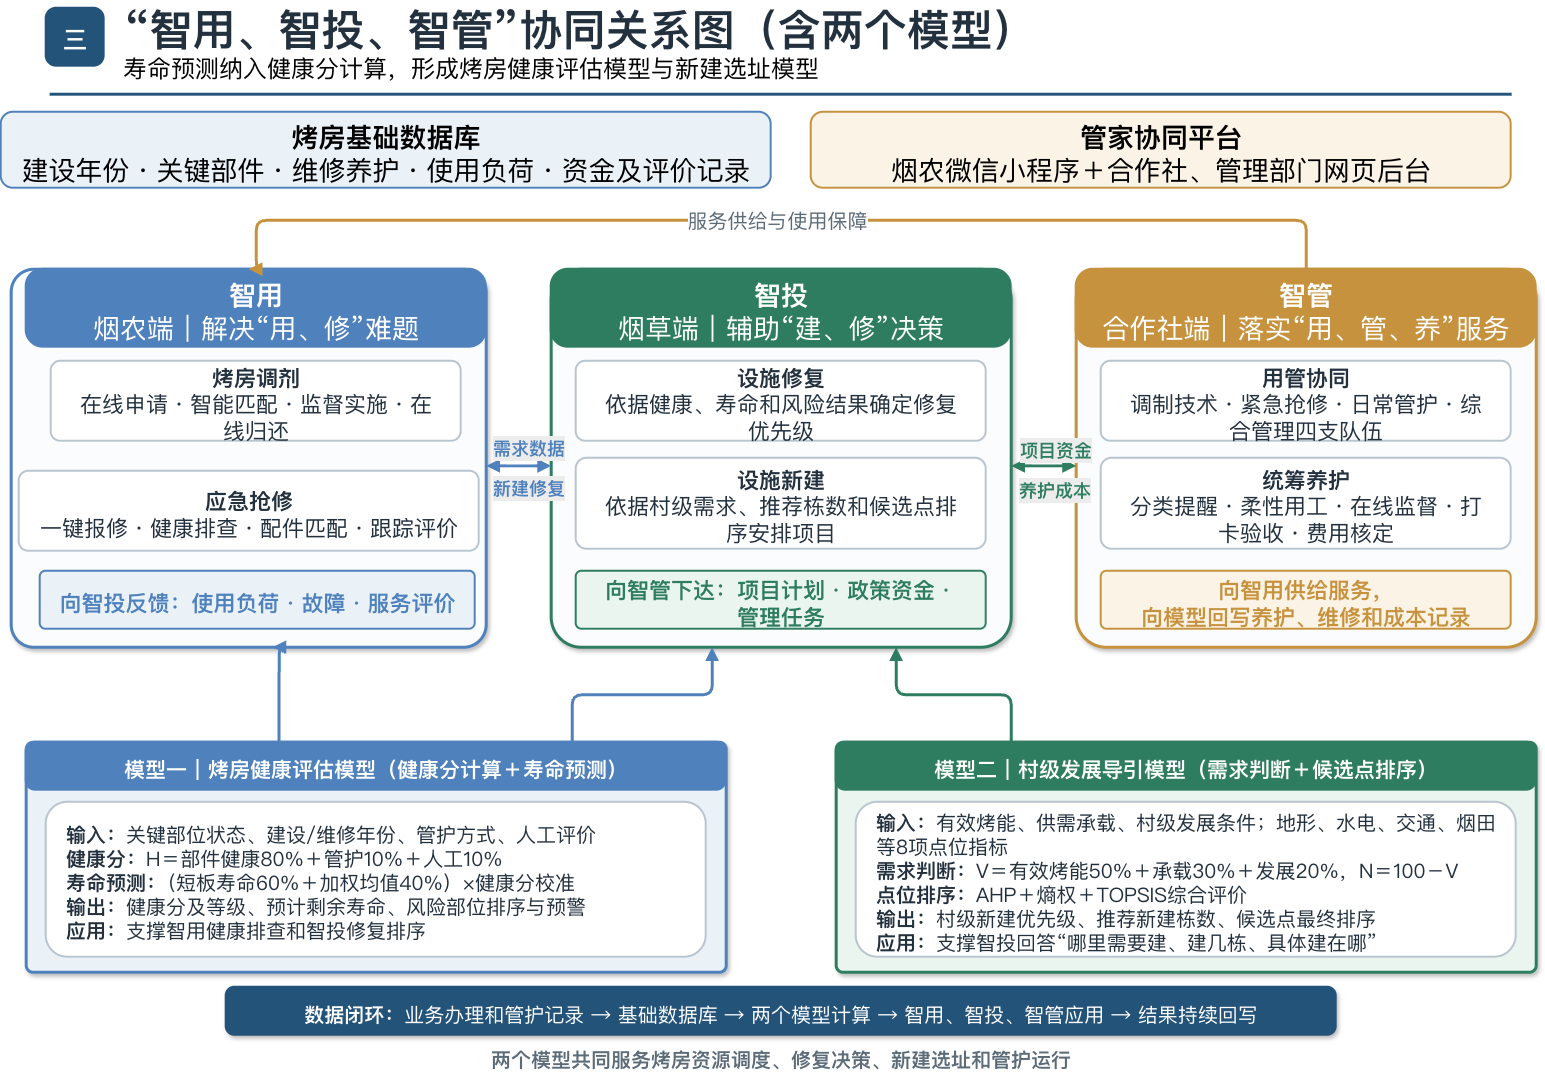

The diagram above was exported from draw.io. Its source (the exported page's mxGraphModel, read from the mxfile embedded in the PNG):
<mxGraphModel dx="1976" dy="1151" grid="1" gridSize="10" guides="1" tooltips="1" connect="1" arrows="1" fold="1" page="1" pageScale="1" pageWidth="1600" pageHeight="900" background="#FFFFFF" math="0" shadow="0">
  <root>
    <mxCell id="0" />
    <mxCell id="1" parent="0" />
    <mxCell id="2" parent="1" style="whiteSpace=wrap;html=1;rounded=1;arcSize=18;fillColor=#24537A;strokeColor=#24537A;strokeWidth=2;fontColor=#FFFFFF;fontSize=24;fontFamily=Microsoft YaHei;fontStyle=1;align=center;verticalAlign=middle;spacing=10;spacingLeft=10;spacingRight=10;spacingTop=6;dashed=0;shadow=0;opacity=100;" value="三" vertex="1">
      <mxGeometry height="58" width="58" x="65" y="38" as="geometry" />
    </mxCell>
    <mxCell id="3" parent="1" style="text;html=1;strokeColor=none;fillColor=none;fontColor=#23313F;fontSize=43;fontFamily=Microsoft YaHei;fontStyle=1;align=left;verticalAlign=middle;whiteSpace=wrap;rounded=0;" value="“智用、智投、智管”协同关系图（含两个模型）" vertex="1">
      <mxGeometry height="58" width="1320" x="140" y="30" as="geometry" />
    </mxCell>
    <mxCell id="4" parent="1" style="text;html=1;strokeColor=none;fillColor=none;fontColor=light-dark(#030303, #8895a0);fontSize=24;fontFamily=Microsoft YaHei;fontStyle=0;align=left;verticalAlign=middle;whiteSpace=wrap;rounded=0;" value="寿命预测纳入健康分计算，形成烤房健康评估模型与新建选址模型" vertex="1">
      <mxGeometry height="34" width="1320" x="140" y="82" as="geometry" />
    </mxCell>
    <mxCell id="5" parent="1" style="whiteSpace=wrap;html=1;rounded=0;arcSize=0;fillColor=#24537A;strokeColor=#24537A;strokeWidth=2;fontColor=#23313F;fontSize=20;fontFamily=Microsoft YaHei;fontStyle=0;align=center;verticalAlign=middle;spacing=10;spacingLeft=10;spacingRight=10;spacingTop=6;dashed=0;shadow=0;opacity=100;" value="" vertex="1">
      <mxGeometry height="1" width="1460" x="70" y="124" as="geometry" />
    </mxCell>
    <mxCell id="6" parent="1" style="whiteSpace=wrap;html=1;rounded=1;arcSize=16;fillColor=#EAF2F8;strokeColor=#4F81BD;strokeWidth=2;fontColor=#000000;fontSize=27;fontFamily=Microsoft YaHei;fontStyle=0;align=center;verticalAlign=middle;spacing=10;spacingLeft=10;spacingRight=10;spacingTop=6;dashed=0;shadow=0;opacity=100;" value="&lt;b&gt;烤房基础数据库&lt;/b&gt;&lt;br&gt;&lt;font&gt;建设年份・关键部件・维修养护・使用负荷・资金及评价记录&lt;/font&gt;" vertex="1">
      <mxGeometry height="76" width="770" x="20" y="142" as="geometry" />
    </mxCell>
    <mxCell id="7" parent="1" style="whiteSpace=wrap;html=1;rounded=1;arcSize=16;fillColor=#FBF3E5;strokeColor=#C7923E;strokeWidth=2;fontColor=#000000;fontSize=27;fontFamily=Microsoft YaHei;fontStyle=0;align=center;verticalAlign=middle;spacing=10;spacingLeft=10;spacingRight=10;spacingTop=6;dashed=0;shadow=0;opacity=100;" value="&lt;b&gt;管家协同平台&lt;/b&gt;&lt;br&gt;&lt;font&gt;烟农微信小程序＋合作社、管理部门网页后台&lt;/font&gt;" vertex="1">
      <mxGeometry height="76" width="700" x="830" y="142" as="geometry" />
    </mxCell>
    <mxCell id="8" parent="1" style="whiteSpace=wrap;html=1;rounded=1;arcSize=6;fillColor=#FAFCFD;strokeColor=#4F81BD;strokeWidth=3;fontColor=#23313F;fontSize=20;fontFamily=Microsoft YaHei;fontStyle=0;align=center;verticalAlign=middle;spacing=10;spacingLeft=10;spacingRight=10;spacingTop=6;dashed=0;shadow=1;opacity=100;" value="" vertex="1">
      <mxGeometry height="378" width="475" x="30" y="299" as="geometry" />
    </mxCell>
    <mxCell id="9" parent="1" style="whiteSpace=wrap;html=1;rounded=1;arcSize=22;fillColor=#4F81BD;strokeColor=#4F81BD;strokeWidth=2;fontColor=#FFFFFF;fontSize=27;fontFamily=Microsoft YaHei;fontStyle=0;align=center;verticalAlign=middle;spacing=10;spacingLeft=10;spacingRight=10;spacingTop=6;dashed=0;shadow=0;opacity=100;" value="&lt;b&gt;智用&lt;/b&gt;&lt;br&gt;&lt;font&gt;烟农端｜解决“用、修”难题&lt;/font&gt;" vertex="1">
      <mxGeometry height="78" width="460" x="45" y="299" as="geometry" />
    </mxCell>
    <mxCell id="10" parent="1" style="whiteSpace=wrap;html=1;rounded=1;arcSize=12;fillColor=#FFFFFF;strokeColor=#B8C5CF;strokeWidth=2;fontColor=#23313F;fontSize=22;fontFamily=Microsoft YaHei;fontStyle=0;align=center;verticalAlign=middle;spacing=10;spacingLeft=10;spacingRight=10;spacingTop=6;dashed=0;shadow=0;opacity=100;" value="&lt;div&gt;&lt;b style=&quot;background-color: transparent; color: light-dark(rgb(35, 49, 63), rgb(186, 198, 210));&quot;&gt;烤房调剂&lt;/b&gt;&lt;/div&gt;&lt;div&gt;在线申请・智能匹配・监督实施・在线归还&lt;/div&gt;" vertex="1">
      <mxGeometry height="80" width="410" x="70" y="391" as="geometry" />
    </mxCell>
    <mxCell id="11" parent="1" style="whiteSpace=wrap;html=1;rounded=1;arcSize=12;fillColor=#FFFFFF;strokeColor=#B8C5CF;strokeWidth=2;fontColor=#23313F;fontSize=22;fontFamily=Microsoft YaHei;fontStyle=0;align=center;verticalAlign=middle;spacing=10;spacingLeft=10;spacingRight=10;spacingTop=6;dashed=0;shadow=0;opacity=100;" value="&lt;b&gt;应急抢修&lt;/b&gt;&lt;div&gt;一键报修・健康排查・配件匹配・跟踪评价&lt;/div&gt;" vertex="1">
      <mxGeometry height="80" width="460" x="38" y="501" as="geometry" />
    </mxCell>
    <mxCell id="12" parent="1" style="whiteSpace=wrap;html=1;rounded=1;arcSize=10;fillColor=#EAF2F8;strokeColor=#4F81BD;strokeWidth=2;fontColor=#4F81BD;fontSize=22;fontFamily=Microsoft YaHei;fontStyle=1;align=center;verticalAlign=middle;spacing=10;spacingLeft=10;spacingRight=10;spacingTop=6;dashed=0;shadow=0;opacity=100;" value="向智投反馈：使用负荷・故障・服务评价" vertex="1">
      <mxGeometry height="58" width="435" x="59" y="601" as="geometry" />
    </mxCell>
    <mxCell id="13" parent="1" style="whiteSpace=wrap;html=1;rounded=1;arcSize=8;fillColor=#FAFCFD;strokeColor=#2F7D61;strokeWidth=3;fontColor=#23313F;fontSize=20;fontFamily=Microsoft YaHei;fontStyle=0;align=center;verticalAlign=middle;spacing=10;spacingLeft=10;spacingRight=10;spacingTop=6;dashed=0;shadow=1;opacity=100;" value="" vertex="1">
      <mxGeometry height="378" width="460" x="570" y="299" as="geometry" />
    </mxCell>
    <mxCell id="14" parent="1" style="whiteSpace=wrap;html=1;rounded=1;arcSize=22;fillColor=#2F7D61;strokeColor=#2F7D61;strokeWidth=2;fontColor=#FFFFFF;fontSize=27;fontFamily=Microsoft YaHei;fontStyle=0;align=center;verticalAlign=middle;spacing=10;spacingLeft=10;spacingRight=10;spacingTop=6;dashed=0;shadow=0;opacity=100;" value="&lt;b&gt;智投&lt;/b&gt;&lt;br&gt;&lt;font&gt;烟草端｜辅助“建、修”决策&lt;/font&gt;" vertex="1">
      <mxGeometry height="78" width="460" x="570" y="299" as="geometry" />
    </mxCell>
    <mxCell id="15" parent="1" style="whiteSpace=wrap;html=1;rounded=1;arcSize=12;fillColor=#FFFFFF;strokeColor=#B8C5CF;strokeWidth=2;fontColor=#23313F;fontSize=22;fontFamily=Microsoft YaHei;fontStyle=0;align=center;verticalAlign=middle;spacing=10;spacingLeft=10;spacingRight=10;spacingTop=6;dashed=0;shadow=0;opacity=100;" value="&lt;b&gt;设施修复&lt;/b&gt;&lt;div&gt;依据健康、寿命和风险结果确定修复优先级&lt;/div&gt;" vertex="1">
      <mxGeometry height="80" width="410" x="595" y="391" as="geometry" />
    </mxCell>
    <mxCell id="16" parent="1" style="whiteSpace=wrap;html=1;rounded=1;arcSize=12;fillColor=#FFFFFF;strokeColor=#B8C5CF;strokeWidth=2;fontColor=#23313F;fontSize=22;fontFamily=Microsoft YaHei;fontStyle=0;align=center;verticalAlign=middle;spacing=10;spacingLeft=10;spacingRight=10;spacingTop=6;dashed=0;shadow=0;opacity=100;" value="&lt;b&gt;设施新建&lt;/b&gt;&lt;div&gt;依据村级需求、推荐栋数和候选点排序安排项目&lt;/div&gt;" vertex="1">
      <mxGeometry height="91" width="410" x="595" y="488" as="geometry" />
    </mxCell>
    <mxCell id="17" parent="1" style="whiteSpace=wrap;html=1;rounded=1;arcSize=10;fillColor=#EAF5EF;strokeColor=#2F7D61;strokeWidth=2;fontColor=#2F7D61;fontSize=22;fontFamily=Microsoft YaHei;fontStyle=1;align=center;verticalAlign=middle;spacing=10;spacingLeft=10;spacingRight=10;spacingTop=6;dashed=0;shadow=0;opacity=100;" value="向智管下达：项目计划・政策资金・管理任务" vertex="1">
      <mxGeometry height="58" width="410" x="595" y="601" as="geometry" />
    </mxCell>
    <mxCell id="18" parent="1" style="whiteSpace=wrap;html=1;rounded=1;arcSize=8;fillColor=#FAFCFD;strokeColor=#C7923E;strokeWidth=3;fontColor=#23313F;fontSize=20;fontFamily=Microsoft YaHei;fontStyle=0;align=center;verticalAlign=middle;spacing=10;spacingLeft=10;spacingRight=10;spacingTop=6;dashed=0;shadow=1;opacity=100;" value="" vertex="1">
      <mxGeometry height="378" width="460" x="1095" y="299" as="geometry" />
    </mxCell>
    <mxCell id="19" parent="1" style="whiteSpace=wrap;html=1;rounded=1;arcSize=22;fillColor=#C7923E;strokeColor=#C7923E;strokeWidth=2;fontColor=#FFFFFF;fontSize=27;fontFamily=Microsoft YaHei;fontStyle=0;align=center;verticalAlign=middle;spacing=10;spacingLeft=10;spacingRight=10;spacingTop=6;dashed=0;shadow=0;opacity=100;" value="&lt;b&gt;智管&lt;/b&gt;&lt;br&gt;&lt;font&gt;合作社端｜落实“用、管、养”服务&lt;/font&gt;" vertex="1">
      <mxGeometry height="78" width="460" x="1095" y="299" as="geometry" />
    </mxCell>
    <mxCell id="20" parent="1" style="whiteSpace=wrap;html=1;rounded=1;arcSize=12;fillColor=#FFFFFF;strokeColor=#B8C5CF;strokeWidth=2;fontColor=#23313F;fontSize=22;fontFamily=Microsoft YaHei;fontStyle=0;align=center;verticalAlign=middle;spacing=10;spacingLeft=10;spacingRight=10;spacingTop=6;dashed=0;shadow=0;opacity=100;" value="&lt;b&gt;用管协同&lt;/b&gt;&lt;div&gt;调制技术・紧急抢修・日常管护・综合管理四支队伍&lt;/div&gt;" vertex="1">
      <mxGeometry height="80" width="410" x="1120" y="391" as="geometry" />
    </mxCell>
    <mxCell id="21" parent="1" style="whiteSpace=wrap;html=1;rounded=1;arcSize=12;fillColor=#FFFFFF;strokeColor=#B8C5CF;strokeWidth=2;fontColor=#23313F;fontSize=22;fontFamily=Microsoft YaHei;fontStyle=0;align=center;verticalAlign=middle;spacing=10;spacingLeft=10;spacingRight=10;spacingTop=6;dashed=0;shadow=0;opacity=100;" value="&lt;b&gt;统筹养护&lt;/b&gt;&lt;div&gt;分类提醒・柔性用工・在线监督・打卡验收・费用核定&lt;/div&gt;" vertex="1">
      <mxGeometry height="91" width="410" x="1120" y="488" as="geometry" />
    </mxCell>
    <mxCell id="22" parent="1" style="whiteSpace=wrap;html=1;rounded=1;arcSize=10;fillColor=#FBF3E5;strokeColor=#C7923E;strokeWidth=2;fontColor=#C7923E;fontSize=22;fontFamily=Microsoft YaHei;fontStyle=1;align=center;verticalAlign=middle;spacing=10;spacingLeft=10;spacingRight=10;spacingTop=6;dashed=0;shadow=0;opacity=100;" value="向智用供给服务，&lt;div&gt;向模型回写养护、维修和成本记录&lt;/div&gt;" vertex="1">
      <mxGeometry height="58" width="410" x="1120" y="601" as="geometry" />
    </mxCell>
    <mxCell id="23" edge="1" parent="1" source="8" style="edgeStyle=orthogonalEdgeStyle;rounded=1;orthogonalLoop=1;jettySize=auto;html=1;strokeColor=#4F81BD;strokeWidth=3;dashed=0;endArrow=block;endFill=1;fontFamily=Microsoft YaHei;fontSize=16;fontColor=#5C6B78;labelBackgroundColor=#FFFFFF;exitX=1;exitY=0.52;exitDx=0;exitDy=0;entryX=0;entryY=0.52;entryDx=0;entryDy=0;startArrow=block;startFill=1;" target="13" value="">
      <mxGeometry relative="1" as="geometry" />
    </mxCell>
    <mxCell id="24" edge="1" parent="1" source="13" style="edgeStyle=orthogonalEdgeStyle;rounded=1;orthogonalLoop=1;jettySize=auto;html=1;strokeColor=#2F7D61;strokeWidth=3;dashed=0;endArrow=block;endFill=1;fontFamily=Microsoft YaHei;fontSize=16;fontColor=#5C6B78;labelBackgroundColor=#FFFFFF;exitX=1;exitY=0.52;exitDx=0;exitDy=0;entryX=0;entryY=0.52;entryDx=0;entryDy=0;startArrow=block;startFill=1;" target="18" value="">
      <mxGeometry relative="1" as="geometry" />
    </mxCell>
    <mxCell id="25" edge="1" parent="1" source="18" style="edgeStyle=orthogonalEdgeStyle;rounded=1;orthogonalLoop=1;jettySize=auto;html=1;strokeColor=#C7923E;strokeWidth=3;dashed=0;endArrow=block;endFill=1;fontFamily=Microsoft YaHei;fontSize=20;fontColor=#5C6B78;labelBackgroundColor=#FFFFFF;exitX=0.5;exitY=0;exitDx=0;exitDy=0;entryX=0.5;entryY=0;entryDx=0;entryDy=0;" target="8" value="服务供给与使用保障">
      <mxGeometry relative="1" as="geometry">
        <Array as="points">
          <mxPoint x="1325.06" y="250.06" />
          <mxPoint x="275.06" y="250.06" />
        </Array>
      </mxGeometry>
    </mxCell>
    <mxCell id="26" parent="1" style="whiteSpace=wrap;html=1;rounded=1;arcSize=3;fillColor=#EAF2F8;strokeColor=#4F81BD;strokeWidth=3;fontColor=#23313F;fontSize=20;fontFamily=Microsoft YaHei;fontStyle=0;align=center;verticalAlign=middle;spacing=10;spacingLeft=10;spacingRight=10;spacingTop=6;dashed=0;shadow=1;opacity=100;" value="" vertex="1">
      <mxGeometry height="230" width="700" x="45" y="772" as="geometry" />
    </mxCell>
    <mxCell id="27" parent="1" style="whiteSpace=wrap;html=1;rounded=1;arcSize=20;fillColor=#4F81BD;strokeColor=#4F81BD;strokeWidth=2;fontColor=#FFFFFF;fontSize=21;fontFamily=Microsoft YaHei;fontStyle=1;align=center;verticalAlign=middle;spacing=10;spacingLeft=10;spacingRight=10;spacingTop=6;dashed=0;shadow=0;opacity=100;" value="模型一｜烤房健康评估模型（健康分计算＋寿命预测）" vertex="1">
      <mxGeometry height="48" width="700" x="45" y="772" as="geometry" />
    </mxCell>
    <mxCell id="28" parent="1" style="whiteSpace=wrap;html=1;rounded=1;arcSize=14;fillColor=#FFFFFF;strokeColor=#B8C5CF;strokeWidth=2;fontColor=#23313F;fontSize=20;fontFamily=Microsoft YaHei;fontStyle=0;align=left;verticalAlign=middle;spacing=10;spacingLeft=10;spacingRight=10;spacingTop=6;dashed=0;shadow=0;opacity=100;" value="&lt;b&gt;输入：&lt;/b&gt;关键部位状态、建设/维修年份、管护方式、人工评价&lt;br&gt;&lt;b&gt;健康分：&lt;/b&gt;H＝部件健康80%＋管护10%＋人工10%&lt;br&gt;&lt;b&gt;寿命预测：&lt;/b&gt;（短板寿命60%＋加权均值40%）×健康分校准&lt;br&gt;&lt;b&gt;输出：&lt;/b&gt;健康分及等级、预计剩余寿命、风险部位排序与预警&lt;br&gt;&lt;b&gt;应用：&lt;/b&gt;支撑智用健康排查和智投修复排序" vertex="1">
      <mxGeometry height="155" width="660" x="65" y="832" as="geometry" />
    </mxCell>
    <mxCell id="29" parent="1" style="whiteSpace=wrap;html=1;rounded=1;arcSize=3;fillColor=#EAF5EF;strokeColor=#2F7D61;strokeWidth=3;fontColor=#23313F;fontSize=20;fontFamily=Microsoft YaHei;fontStyle=0;align=center;verticalAlign=middle;spacing=10;spacingLeft=10;spacingRight=10;spacingTop=6;dashed=0;shadow=1;opacity=100;" value="" vertex="1">
      <mxGeometry height="230" width="700" x="855" y="772" as="geometry" />
    </mxCell>
    <mxCell id="30" parent="1" style="whiteSpace=wrap;html=1;rounded=1;arcSize=20;fillColor=#2F7D61;strokeColor=#2F7D61;strokeWidth=2;fontColor=#FFFFFF;fontSize=21;fontFamily=Microsoft YaHei;fontStyle=1;align=center;verticalAlign=middle;spacing=10;spacingLeft=10;spacingRight=10;spacingTop=6;dashed=0;shadow=0;opacity=100;" value="模型二｜村级发展导引模型（需求判断＋候选点排序）" vertex="1">
      <mxGeometry height="48" width="700" x="855" y="772" as="geometry" />
    </mxCell>
    <mxCell id="31" parent="1" style="whiteSpace=wrap;html=1;rounded=1;arcSize=14;fillColor=#FFFFFF;strokeColor=#B8C5CF;strokeWidth=2;fontColor=#23313F;fontSize=20;fontFamily=Microsoft YaHei;fontStyle=0;align=left;verticalAlign=middle;spacing=10;spacingLeft=10;spacingRight=10;spacingTop=6;dashed=0;shadow=0;opacity=100;" value="&lt;b&gt;输入：&lt;/b&gt;有效烤能、供需承载、村级发展条件；地形、水电、交通、烟田等8项点位指标&lt;br&gt;&lt;b&gt;需求判断：&lt;/b&gt;V＝有效烤能50%＋承载30%＋发展20%，N＝100－V&lt;br&gt;&lt;b&gt;点位排序：&lt;/b&gt;AHP＋熵权＋TOPSIS综合评价&lt;br&gt;&lt;b&gt;输出：&lt;/b&gt;村级新建优先级、推荐新建栋数、候选点最终排序&lt;br&gt;&lt;b&gt;应用：&lt;/b&gt;支撑智投回答“哪里需要建、建几栋、具体建在哪”" vertex="1">
      <mxGeometry height="155" width="660" x="875" y="832" as="geometry" />
    </mxCell>
    <mxCell id="32" edge="1" parent="1" source="27" style="edgeStyle=orthogonalEdgeStyle;rounded=1;orthogonalLoop=1;jettySize=auto;html=1;strokeColor=#4F81BD;strokeWidth=3;dashed=0;endArrow=block;endFill=1;fontFamily=Microsoft YaHei;fontSize=16;fontColor=#5C6B78;labelBackgroundColor=#FFFFFF;exitX=0.361;exitY=0.042;exitDx=0;exitDy=0;entryX=0.55;entryY=1;entryDx=0;entryDy=0;exitPerimeter=0;" target="8" value="">
      <mxGeometry relative="1" as="geometry">
        <Array as="points">
          <mxPoint x="298" y="750" />
          <mxPoint x="298" y="750" />
        </Array>
      </mxGeometry>
    </mxCell>
    <mxCell id="33" edge="1" parent="1" source="26" style="edgeStyle=orthogonalEdgeStyle;rounded=1;orthogonalLoop=1;jettySize=auto;html=1;strokeColor=#4F81BD;strokeWidth=3;dashed=0;endArrow=block;endFill=1;fontFamily=Microsoft YaHei;fontSize=16;fontColor=#5C6B78;labelBackgroundColor=#FFFFFF;exitX=0.78;exitY=0;exitDx=0;exitDy=0;entryX=0.35;entryY=1;entryDx=0;entryDy=0;" target="13" value="">
      <mxGeometry relative="1" as="geometry" />
    </mxCell>
    <mxCell id="34" edge="1" parent="1" source="29" style="edgeStyle=orthogonalEdgeStyle;rounded=1;orthogonalLoop=1;jettySize=auto;html=1;strokeColor=#2F7D61;strokeWidth=3;dashed=0;endArrow=block;endFill=1;fontFamily=Microsoft YaHei;fontSize=16;fontColor=#5C6B78;labelBackgroundColor=#FFFFFF;exitX=0.25;exitY=0;exitDx=0;exitDy=0;entryX=0.75;entryY=1;entryDx=0;entryDy=0;" target="13" value="">
      <mxGeometry relative="1" as="geometry" />
    </mxCell>
    <mxCell id="35" parent="1" style="whiteSpace=wrap;html=1;rounded=1;arcSize=18;fillColor=#24537A;strokeColor=#24537A;strokeWidth=2;fontColor=#FFFFFF;fontSize=20;fontFamily=Microsoft YaHei;fontStyle=0;align=center;verticalAlign=middle;spacing=10;spacingLeft=10;spacingRight=10;spacingTop=6;dashed=0;shadow=1;opacity=100;" value="&lt;b&gt;数据闭环：&lt;/b&gt;业务办理和管护记录 → 基础数据库 → 两个模型计算 → 智用、智投、智管应用 → 结果持续回写" vertex="1">
      <mxGeometry height="48" width="1110" x="245" y="1017" as="geometry" />
    </mxCell>
    <mxCell id="36" parent="1" style="text;html=1;strokeColor=none;fillColor=none;fontColor=#5C6B78;fontSize=20;fontFamily=Microsoft YaHei;fontStyle=1;align=center;verticalAlign=middle;whiteSpace=wrap;rounded=0;" value="两个模型共同服务烤房资源调度、修复决策、新建选址和管护运行" vertex="1">
      <mxGeometry height="25" width="940" x="330" y="1077" as="geometry" />
    </mxCell>
    <mxCell id="DJ1xQSvKaYWE6STOnPYe-38" parent="1" style="text;whiteSpace=wrap;html=1;fontSize=18;" value="&lt;span style=&quot;color: rgb(79, 129, 189); font-family: &amp;quot;Microsoft YaHei&amp;quot;; font-style: normal; font-variant-ligatures: normal; font-variant-caps: normal; font-weight: 700; letter-spacing: normal; orphans: 2; text-align: center; text-indent: 0px; text-transform: none; widows: 2; word-spacing: 0px; -webkit-text-stroke-width: 0px; white-space: normal; background-color: rgb(236, 236, 236); text-decoration-thickness: initial; text-decoration-style: initial; text-decoration-color: initial; float: none; display: inline !important;&quot;&gt;需求数据&lt;/span&gt;" vertex="1">
      <mxGeometry height="40" width="150" x="510" y="461" as="geometry" />
    </mxCell>
    <mxCell id="DJ1xQSvKaYWE6STOnPYe-39" parent="1" style="text;whiteSpace=wrap;html=1;fontSize=18;" value="&lt;span style=&quot;color: rgb(79, 129, 189); font-family: &amp;quot;Microsoft YaHei&amp;quot;; font-style: normal; font-variant-ligatures: normal; font-variant-caps: normal; font-weight: 700; letter-spacing: normal; orphans: 2; text-align: center; text-indent: 0px; text-transform: none; widows: 2; word-spacing: 0px; -webkit-text-stroke-width: 0px; white-space: normal; background-color: rgb(236, 236, 236); text-decoration-thickness: initial; text-decoration-style: initial; text-decoration-color: initial; float: none; display: inline !important;&quot;&gt;新建修复&lt;/span&gt;" vertex="1">
      <mxGeometry height="40" width="90" x="510" y="501" as="geometry" />
    </mxCell>
    <mxCell id="DJ1xQSvKaYWE6STOnPYe-40" parent="1" style="text;whiteSpace=wrap;html=1;fontSize=18;" value="&lt;span style=&quot;color: rgb(47, 125, 97); font-family: &amp;quot;Microsoft YaHei&amp;quot;; font-style: normal; font-variant-ligatures: normal; font-variant-caps: normal; font-weight: 700; letter-spacing: normal; orphans: 2; text-align: center; text-indent: 0px; text-transform: none; widows: 2; word-spacing: 0px; -webkit-text-stroke-width: 0px; white-space: normal; background-color: rgb(236, 236, 236); text-decoration-thickness: initial; text-decoration-style: initial; text-decoration-color: initial; float: none; display: inline !important;&quot;&gt;项目资金&lt;/span&gt;" vertex="1">
      <mxGeometry height="40" width="90" x="1037" y="463" as="geometry" />
    </mxCell>
    <mxCell id="DJ1xQSvKaYWE6STOnPYe-41" parent="1" style="text;whiteSpace=wrap;html=1;fontSize=18;" value="&lt;span style=&quot;color: rgb(47, 125, 97); font-family: &amp;quot;Microsoft YaHei&amp;quot;; font-style: normal; font-variant-ligatures: normal; font-variant-caps: normal; font-weight: 700; letter-spacing: normal; orphans: 2; text-align: center; text-indent: 0px; text-transform: none; widows: 2; word-spacing: 0px; -webkit-text-stroke-width: 0px; white-space: normal; background-color: rgb(236, 236, 236); text-decoration-thickness: initial; text-decoration-style: initial; text-decoration-color: initial; float: none; display: inline !important;&quot;&gt;养护成本&lt;/span&gt;" vertex="1">
      <mxGeometry height="40" width="90" x="1036" y="503" as="geometry" />
    </mxCell>
  </root>
</mxGraphModel>